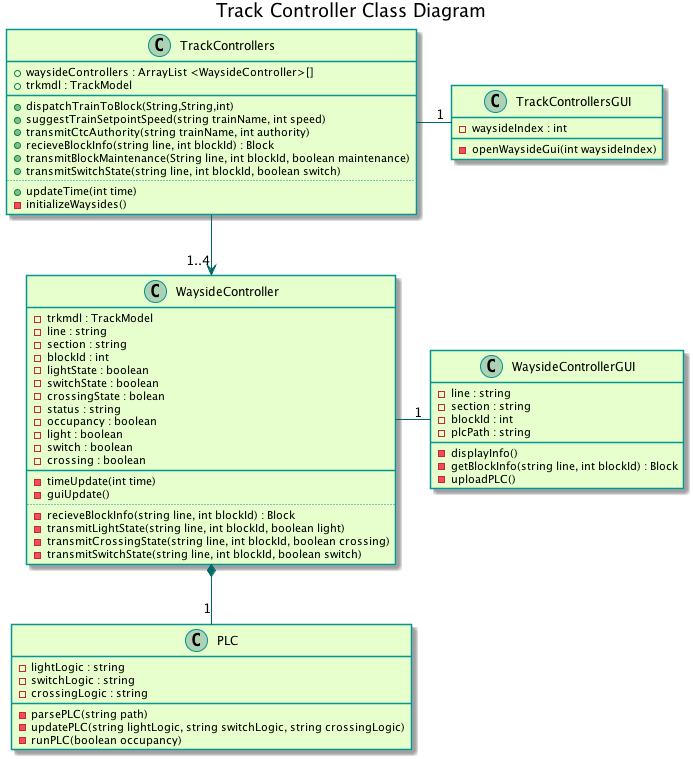

The diagram above was rendered by PlantUML. Its source (embedded in the PNG):
@startuml
title Track Controller Class Diagram

skinparam classBackgroundColor #e6ffcc
skinparam classBorderColor 	#049595
skinparam packageBorderCOlor  #049595
skinparam arrowColor #006666

class TrackControllers {
	{field} + waysideControllers : ArrayList <WaysideController>[]
	{field} + trkmdl : TrackModel
	__
    {method} + dispatchTrainToBlock(String,String,int)
	{method} + suggestTrainSetpointSpeed(string trainName, int speed)
	{method} + transmitCtcAuthority(string trainName, int authority)
	{method} + recieveBlockInfo(string line, int blockId) : Block
    {method} + transmitBlockMaintenance(String line, int blockId, boolean maintenance)
	{method} + transmitSwitchState(string line, int blockId, boolean switch)
	..
	{method} + updateTime(int time)
	{method} - initializeWaysides() 
}

class TrackControllersGUI {
	{field} - waysideIndex : int
	__
	{method} - openWaysideGui(int waysideIndex)
}

class WaysideController {
	{field} - trkmdl : TrackModel
	{field} - line : string
	{field} - section : string
	{field} - blockId : int
	{field} - lightState : boolean
	{field} - switchState : boolean
	{field} - crossingState : bolean
	{field} - status : string
	{field} - occupancy : boolean
	{field} - light : boolean
	{field} - switch : boolean
	{field} - crossing : boolean
	__
	{method} - timeUpdate(int time)
		'calls runPLC(), guiUpdate(), transmit...State()
	{method} - guiUpdate()
		'calls GUI.displayInfo()
	..
	{method} - recieveBlockInfo(string line, int blockId) : Block
	{method} - transmitLightState(string line, int blockId, boolean light)
	{method} - transmitCrossingState(string line, int blockId, boolean crossing)
	{method} - transmitSwitchState(string line, int blockId, boolean switch)
}

class WaysideControllerGUI {
	{field} - line : string
	{field} - section : string
	{field} - blockId : int
	{field} - plcPath : string
	__
	{method} - displayInfo()
		'updates all values on gui
	{method} - getBlockInfo(string line, int blockId) : Block
		'calls waysideController.recieveBlockInfo(), displayInfo()
	{method} - uploadPLC()
		'calls PLC.parsePLC(string path) 
}

class PLC {
	{field} - lightLogic : string 
	{field} - switchLogic : string
	{field} - crossingLogic : string
	__
	{method} - parsePLC(string path)
		'parses and calls updatePLC
	{method} - updatePLC(string lightLogic, string switchLogic, string crossingLogic)
	{method} - runPLC(boolean occupancy)
		'returns lightStatus, switchStatus, crossingStatus
}

TrackControllers -down-> "1..4" WaysideController
TrackControllers -right- "1" TrackControllersGUI
WaysideController -right- "1" WaysideControllerGUI
WaysideController *-down- "1" PLC

@enduml